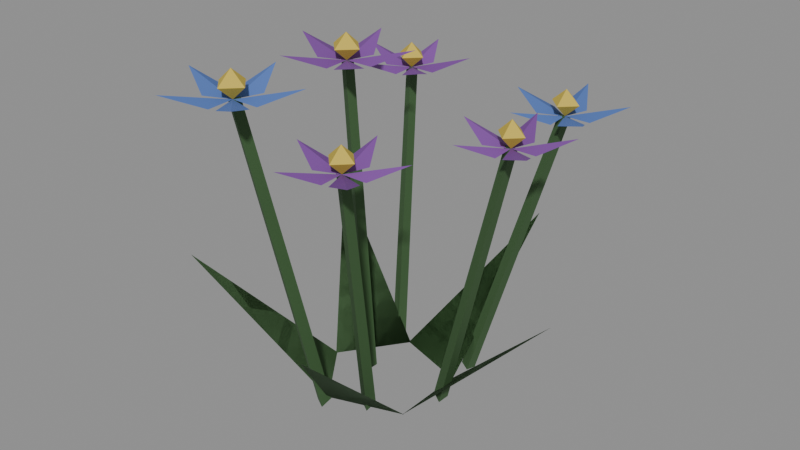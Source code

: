 # Source: flowers_1.blend  (saved by Blender 5.2.45; exported with 4.5.12 LTS)
import bpy
from mathutils import Matrix  # noqa: F401  (used for matrix-valued properties, if any)

bpy.ops.wm.read_factory_settings(use_empty=True)
scene = bpy.context.scene
scene.name = 'Scene'

# ---- materials (node trees are filled in below, after node groups)
mat_cloth = bpy.data.materials.new('cloth')
mat_cloth.use_backface_culling = True

# ---- material node trees
mat_cloth.use_nodes = True; mat_cloth.node_tree.nodes.clear()
_N = mat_cloth.node_tree.nodes; _L = mat_cloth.node_tree.links
n0 = _N.new('ShaderNodeBsdfPrincipled'); n0.name = 'Principled BSDF'; n0.location = (-200, 100)
n0.inputs[2].default_value = 0.8
n0.inputs[10].default_value = 0.005
n1 = _N.new('ShaderNodeOutputMaterial'); n1.name = 'Material Output'; n1.location = (200, 100)
n2 = _N.new('ShaderNodeVertexColor'); n2.name = 'Color Attribute'; n2.location = (0, 0)
n2.layer_name = 'Col'
_L.new(n0.outputs[0], n1.inputs[0])
_L.new(n2.outputs[0], n0.inputs[0])
n1.is_active_output = True

# ---- meshes
me_flowers_1 = bpy.data.meshes.new('flowers_1')
me_flowers_1.from_pydata([(0.04, -0.03, 0.0), (0.04, 0.03, 0.0), (0.14, 0.0, 0.1), (0.04, 0.03, 0.0), (0.04, -0.03, 0.0), (0.14, 0.0, 0.1), (0.0408, 0.02891, 0.0), (-0.01633, 0.04726, 0.0), (0.04281, 0.1333, 0.1), (-0.01633, 0.04726, 0.0), (0.0408, 0.02891, 0.0), (0.04281, 0.1333, 0.1), (-0.01505, 0.04768, 0.0), (-0.04999, -0.001095, 0.0), (-0.1138, 0.08153, 0.1), (-0.04999, -0.001095, 0.0), (-0.01505, 0.04768, 0.0), (-0.1138, 0.08153, 0.1), (-0.05, 0.0002547, 0.0), (-0.01424, -0.04793, 0.0), (-0.1124, -0.08343, 0.1), (-0.01424, -0.04793, 0.0), (-0.05, 0.0002547, 0.0), (-0.1124, -0.08343, 0.1), (-0.01553, -0.04753, 0.0), (0.04128, -0.02822, 0.0), (0.04505, -0.1326, 0.1), (0.04128, -0.02822, 0.0), (-0.01553, -0.04753, 0.0), (0.04505, -0.1326, 0.1), (0.05062, 0.01033, -0.0007973), (0.04185, 0.005188, 0.001338), (0.09052, 0.01034, 0.2095), (0.09783, 0.01462, 0.2077), (0.04185, 0.005188, 0.001338), (0.05062, -5.659e-05, -0.0005404), (0.09783, 0.005966, 0.208), (0.09052, 0.01034, 0.2095), (0.05062, -5.659e-05, -0.0005404), (0.05062, 0.01033, -0.0007973), (0.09783, 0.01462, 0.2077), (0.09783, 0.005966, 0.208), (0.09783, 0.01462, 0.2077), (0.09052, 0.01034, 0.2095), (0.09783, 0.005966, 0.208), (0.05062, -5.659e-05, -0.0005404), (0.04185, 0.005188, 0.001338), (0.05062, 0.01033, -0.0007973), (0.09539, 0.01031, 0.2084), (0.1141, 0.01031, 0.2084), (0.1318, 0.03031, 0.2184), (0.1054, 0.02608, 0.2084), (0.09539, 0.01031, 0.2084), (0.1012, 0.02808, 0.2084), (0.08761, 0.05109, 0.2184), (0.08348, 0.02471, 0.2084), (0.09539, 0.01031, 0.2084), (0.08028, 0.02129, 0.2084), (0.0542, 0.01551, 0.2184), (0.07802, 0.003431, 0.2084), (0.09539, 0.01031, 0.2084), (0.08028, -0.0006734, 0.2084), (0.07771, -0.02726, 0.2184), (0.09657, -0.008339, 0.2084), (0.09539, 0.01031, 0.2084), (0.1012, -0.007461, 0.2084), (0.1257, -0.01811, 0.2184), (0.1135, 0.005662, 0.2084), (0.1058, 0.01031, 0.2184), (0.09539, 0.02069, 0.2184), (0.09539, 0.01031, 0.2084), (0.09539, 0.01031, 0.2084), (0.08501, 0.01031, 0.2184), (0.09539, 0.02069, 0.2184), (0.09539, 0.01031, 0.2084), (0.09539, -7.124e-05, 0.2184), (0.08501, 0.01031, 0.2184), (0.09539, -7.124e-05, 0.2184), (0.1058, 0.01031, 0.2184), (0.09539, 0.01031, 0.2084), (0.1058, 0.01031, 0.2184), (0.09539, 0.02069, 0.2184), (0.09539, 0.01031, 0.2284), (0.09539, 0.02069, 0.2184), (0.08501, 0.01031, 0.2184), (0.09539, 0.01031, 0.2284), (0.08501, 0.01031, 0.2184), (0.09539, -7.124e-05, 0.2184), (0.09539, 0.01031, 0.2284), (0.09539, -7.124e-05, 0.2184), (0.1058, 0.01031, 0.2184), (0.09539, 0.01031, 0.2284), (0.04241, 0.05485, -0.001815), (0.03357, 0.05022, 0.0011), (0.07401, 0.1001, 0.1998), (0.08138, 0.104, 0.1974), (0.03357, 0.05022, 0.0011), (0.04241, 0.04477, 0.0007157), (0.08138, 0.09558, 0.1995), (0.07401, 0.1001, 0.1998), (0.04241, 0.04477, 0.0007157), (0.04241, 0.05485, -0.001815), (0.08138, 0.104, 0.1974), (0.08138, 0.09558, 0.1995), (0.08138, 0.104, 0.1974), (0.07401, 0.1001, 0.1998), (0.08138, 0.09558, 0.1995), (0.04241, 0.04477, 0.0007157), (0.03357, 0.05022, 0.0011), (0.04241, 0.05485, -0.001815), (0.07892, 0.09989, 0.1989), (0.09887, 0.09989, 0.1989), (0.1178, 0.1213, 0.2089), (0.08961, 0.1167, 0.1989), (0.07892, 0.09989, 0.1989), (0.08509, 0.1189, 0.1989), (0.07061, 0.1434, 0.2089), (0.06621, 0.1153, 0.1989), (0.07892, 0.09989, 0.1989), (0.06278, 0.1116, 0.1989), (0.03494, 0.1055, 0.2089), (0.06037, 0.09255, 0.1989), (0.07892, 0.09989, 0.1989), (0.06278, 0.08817, 0.1989), (0.06005, 0.05978, 0.2089), (0.08017, 0.07999, 0.1989), (0.07892, 0.09989, 0.1989), (0.08509, 0.08092, 0.1989), (0.1112, 0.06955, 0.2089), (0.09824, 0.09493, 0.1989), (0.09, 0.09989, 0.2089), (0.07892, 0.111, 0.2089), (0.07892, 0.09989, 0.1989), (0.07892, 0.111, 0.2089), (0.06784, 0.09989, 0.2089), (0.07892, 0.09989, 0.1989), (0.06784, 0.09989, 0.2089), (0.07892, 0.08881, 0.2089), (0.07892, 0.09989, 0.1989), (0.07892, 0.08881, 0.2089), (0.09, 0.09989, 0.2089), (0.07892, 0.09989, 0.1989), (0.09, 0.09989, 0.2089), (0.07892, 0.111, 0.2089), (0.07892, 0.09989, 0.2189), (0.07892, 0.111, 0.2089), (0.06784, 0.09989, 0.2089), (0.07892, 0.09989, 0.2189), (0.06784, 0.09989, 0.2089), (0.07892, 0.08881, 0.2089), (0.07892, 0.09989, 0.2189), (0.07892, 0.08881, 0.2089), (0.09, 0.09989, 0.2089), (0.07892, 0.09989, 0.2189), (-0.02844, 0.05799, -0.0008849), (-0.03734, 0.05262, -0.0008644), (-0.06775, 0.1055, 0.201), (-0.06033, 0.11, 0.2009), (-0.03734, 0.05262, -0.0008644), (-0.02844, 0.04793, 0.001749), (-0.06033, 0.1016, 0.2031), (-0.06775, 0.1055, 0.201), (-0.02844, 0.04793, 0.001749), (-0.02844, 0.05799, -0.0008849), (-0.06033, 0.11, 0.2009), (-0.06033, 0.1016, 0.2031), (-0.06033, 0.11, 0.2009), (-0.06775, 0.1055, 0.201), (-0.06033, 0.1016, 0.2031), (-0.02844, 0.04793, 0.001749), (-0.03734, 0.05262, -0.0008644), (-0.02844, 0.05799, -0.0008849), (-0.06281, 0.1057, 0.2017), (-0.04254, 0.1057, 0.2017), (-0.02334, 0.1274, 0.2117), (-0.05195, 0.1228, 0.2017), (-0.06281, 0.1057, 0.2017), (-0.05654, 0.125, 0.2017), (-0.07124, 0.1499, 0.2117), (-0.07572, 0.1213, 0.2017), (-0.06281, 0.1057, 0.2017), (-0.0792, 0.1176, 0.2017), (-0.1075, 0.1113, 0.2117), (-0.08165, 0.09824, 0.2017), (-0.06281, 0.1057, 0.2017), (-0.0792, 0.09378, 0.2017), (-0.08198, 0.06495, 0.2117), (-0.06153, 0.08547, 0.2017), (-0.06281, 0.1057, 0.2017), (-0.05654, 0.08642, 0.2017), (-0.02998, 0.07487, 0.2117), (-0.04318, 0.1007, 0.2017), (-0.05155, 0.1057, 0.2117), (-0.06281, 0.117, 0.2117), (-0.06281, 0.1057, 0.2017), (-0.06281, 0.117, 0.2117), (-0.07406, 0.1057, 0.2117), (-0.06281, 0.1057, 0.2017), (-0.07406, 0.1057, 0.2117), (-0.06281, 0.09444, 0.2117), (-0.06281, 0.1057, 0.2017), (-0.06281, 0.09444, 0.2117), (-0.05155, 0.1057, 0.2117), (-0.06281, 0.1057, 0.2017), (-0.05155, 0.1057, 0.2117), (-0.06281, 0.117, 0.2117), (-0.06281, 0.1057, 0.2217), (-0.06281, 0.117, 0.2117), (-0.07406, 0.1057, 0.2117), (-0.06281, 0.1057, 0.2217), (-0.07406, 0.1057, 0.2117), (-0.06281, 0.09444, 0.2117), (-0.06281, 0.1057, 0.2217), (-0.06281, 0.09444, 0.2117), (-0.05155, 0.1057, 0.2117), (-0.06281, 0.1057, 0.2217), (-0.01538, 0.007322, 0.0001836), (-0.02436, 0.00212, -0.0004595), (-0.04173, 0.004244, 0.2388), (-0.03425, 0.008579, 0.2394), (-0.02436, 0.00212, -0.0004595), (-0.01538, -0.00307, 0.0002759), (-0.03425, -8.046e-05, 0.2394), (-0.04173, 0.004244, 0.2388), (-0.01538, -0.00307, 0.0002759), (-0.01538, 0.007322, 0.0001836), (-0.03425, 0.008579, 0.2394), (-0.03425, -8.046e-05, 0.2394), (-0.03425, 0.008579, 0.2394), (-0.04173, 0.004244, 0.2388), (-0.03425, -8.046e-05, 0.2394), (-0.01538, -0.00307, 0.0002759), (-0.02436, 0.00212, -0.0004595), (-0.01538, 0.007322, 0.0001836), (-0.03675, 0.004248, 0.2392), (-0.01538, 0.004248, 0.2392), (0.004868, 0.02713, 0.2492), (-0.0253, 0.02229, 0.2392), (-0.03675, 0.004248, 0.2392), (-0.03014, 0.02457, 0.2392), (-0.04564, 0.05089, 0.2492), (-0.05037, 0.02071, 0.2392), (-0.03675, 0.004248, 0.2392), (-0.05403, 0.01681, 0.2392), (-0.08386, 0.0102, 0.2492), (-0.05661, -0.003619, 0.2392), (-0.03675, 0.004248, 0.2392), (-0.05403, -0.008313, 0.2392), (-0.05696, -0.03872, 0.2492), (-0.0354, -0.01708, 0.2392), (-0.03675, 0.004248, 0.2392), (-0.03014, -0.01608, 0.2392), (-0.002129, -0.02826, 0.2492), (-0.01605, -0.001067, 0.2392), (-0.02487, 0.004248, 0.2492), (-0.03675, 0.01612, 0.2492), (-0.03675, 0.004248, 0.2392), (-0.03675, 0.01612, 0.2492), (-0.04862, 0.004248, 0.2492), (-0.03675, 0.004248, 0.2392), (-0.04862, 0.004248, 0.2492), (-0.03675, -0.007624, 0.2492), (-0.03675, 0.004248, 0.2392), (-0.03675, -0.007624, 0.2492), (-0.02487, 0.004248, 0.2492), (-0.03675, 0.004248, 0.2392), (-0.02487, 0.004248, 0.2492), (-0.03675, 0.01612, 0.2492), (-0.03675, 0.004248, 0.2592), (-0.03675, 0.01612, 0.2492), (-0.04862, 0.004248, 0.2492), (-0.03675, 0.004248, 0.2592), (-0.04862, 0.004248, 0.2492), (-0.03675, -0.007624, 0.2492), (-0.03675, 0.004248, 0.2592), (-0.03675, -0.007624, 0.2492), (-0.02487, 0.004248, 0.2492), (-0.03675, 0.004248, 0.2592), (-0.01116, -0.04827, 0.001269), (-0.02015, -0.05324, -0.0003303), (-0.0333, -0.1066, 0.2449), (-0.02582, -0.1024, 0.2462), (-0.02015, -0.05324, -0.0003303), (-0.01116, -0.05843, -0.0009391), (-0.02582, -0.1109, 0.2444), (-0.0333, -0.1066, 0.2449), (-0.01116, -0.05843, -0.0009391), (-0.01116, -0.04827, 0.001269), (-0.02582, -0.1024, 0.2462), (-0.02582, -0.1109, 0.2444), (-0.02582, -0.1024, 0.2462), (-0.0333, -0.1066, 0.2449), (-0.02582, -0.1109, 0.2444), (-0.01116, -0.05843, -0.0009391), (-0.02015, -0.05324, -0.0003303), (-0.01116, -0.04827, 0.001269), (-0.02831, -0.1066, 0.2452), (-0.007479, -0.1066, 0.2452), (0.01226, -0.08433, 0.2552), (-0.01715, -0.08904, 0.2452), (-0.02831, -0.1066, 0.2452), (-0.02187, -0.08682, 0.2452), (-0.03699, -0.06116, 0.2552), (-0.04159, -0.09058, 0.2452), (-0.02831, -0.1066, 0.2452), (-0.04517, -0.09439, 0.2452), (-0.07424, -0.1008, 0.2552), (-0.04768, -0.1143, 0.2452), (-0.02831, -0.1066, 0.2452), (-0.04517, -0.1189, 0.2452), (-0.04802, -0.1485, 0.2552), (-0.027, -0.1274, 0.2452), (-0.02831, -0.1066, 0.2452), (-0.02187, -0.1264, 0.2452), (0.005435, -0.1383, 0.2552), (-0.008134, -0.1118, 0.2452), (-0.02831, -0.1066, 0.2452), (-0.02831, -0.09506, 0.2552), (-0.01674, -0.1066, 0.2552), (-0.02831, -0.1066, 0.2452), (-0.03989, -0.1066, 0.2552), (-0.02831, -0.09506, 0.2552), (-0.03989, -0.1066, 0.2552), (-0.02831, -0.1182, 0.2552), (-0.02831, -0.1066, 0.2452), (-0.02831, -0.1182, 0.2552), (-0.01674, -0.1066, 0.2552), (-0.02831, -0.1066, 0.2452), (-0.01674, -0.1066, 0.2552), (-0.02831, -0.09506, 0.2552), (-0.02831, -0.1066, 0.2652), (-0.02831, -0.09506, 0.2552), (-0.03989, -0.1066, 0.2552), (-0.02831, -0.1066, 0.2652), (-0.03989, -0.1066, 0.2552), (-0.02831, -0.1182, 0.2552), (-0.02831, -0.1066, 0.2652), (-0.02831, -0.1182, 0.2552), (-0.01674, -0.1066, 0.2552), (-0.02831, -0.1066, 0.2652), (0.01653, -0.0307, 0.0007221), (0.007546, -0.03592, 0.0003932), (0.02208, -0.07177, 0.1999), (0.02956, -0.06742, 0.2002), (0.007546, -0.03592, 0.0003932), (0.01653, -0.04093, -0.001115), (0.02956, -0.07594, 0.1987), (0.02208, -0.07177, 0.1999), (0.01653, -0.04093, -0.001115), (0.01653, -0.0307, 0.0007221), (0.02956, -0.06742, 0.2002), (0.02956, -0.07594, 0.1987), (0.02956, -0.06742, 0.2002), (0.02208, -0.07177, 0.1999), (0.02956, -0.07594, 0.1987), (0.01653, -0.04093, -0.001115), (0.007546, -0.03592, 0.0003932), (0.01653, -0.0307, 0.0007221), (0.02707, -0.07171, 0.1996), (0.04688, -0.07171, 0.1996), (0.06564, -0.0505, 0.2096), (0.03768, -0.05498, 0.1996), (0.02707, -0.07171, 0.1996), (0.03319, -0.05287, 0.1996), (0.01882, -0.02847, 0.2096), (0.01444, -0.05644, 0.1996), (0.02707, -0.07171, 0.1996), (0.01104, -0.06006, 0.1996), (-0.01661, -0.06619, 0.2096), (0.008647, -0.079, 0.1996), (0.02707, -0.07171, 0.1996), (0.01104, -0.08335, 0.1996), (0.008322, -0.1115, 0.2096), (0.02831, -0.09148, 0.1996), (0.02707, -0.07171, 0.1996), (0.03319, -0.09055, 0.1996), (0.05916, -0.1018, 0.2096), (0.04625, -0.07663, 0.1996), (0.03807, -0.07171, 0.2096), (0.02707, -0.0607, 0.2096), (0.02707, -0.07171, 0.1996), (0.02707, -0.07171, 0.1996), (0.01606, -0.07171, 0.2096), (0.02707, -0.0607, 0.2096), (0.02707, -0.07171, 0.1996), (0.02707, -0.08271, 0.2096), (0.01606, -0.07171, 0.2096), (0.02707, -0.07171, 0.1996), (0.03807, -0.07171, 0.2096), (0.02707, -0.08271, 0.2096), (0.03807, -0.07171, 0.2096), (0.02707, -0.0607, 0.2096), (0.02707, -0.07171, 0.2196), (0.02707, -0.0607, 0.2096), (0.01606, -0.07171, 0.2096), (0.02707, -0.07171, 0.2196), (0.01606, -0.07171, 0.2096), (0.02707, -0.08271, 0.2096), (0.02707, -0.07171, 0.2196), (0.02707, -0.08271, 0.2096), (0.03807, -0.07171, 0.2096), (0.02707, -0.07171, 0.2196)], [], [(0, 1, 2), (3, 4, 5), (6, 7, 8), (9, 10, 11), (12, 13, 14), (15, 16, 17), (18, 19, 20), (21, 22, 23), (24, 25, 26), (27, 28, 29), (30, 31, 32, 33), (34, 35, 36, 37), (38, 39, 40, 41), (42, 43, 44), (45, 46, 47), (48, 49, 50, 51), (52, 53, 54, 55), (56, 57, 58, 59), (60, 61, 62, 63), (64, 65, 66, 67), (68, 69, 70), (71, 72, 73), (74, 75, 76), (77, 78, 79), (80, 81, 82), (83, 84, 85), (86, 87, 88), (89, 90, 91), (92, 93, 94, 95), (96, 97, 98, 99), (100, 101, 102, 103), (104, 105, 106), (107, 108, 109), (110, 111, 112, 113), (114, 115, 116, 117), (118, 119, 120, 121), (122, 123, 124, 125), (126, 127, 128, 129), (130, 131, 132), (133, 134, 135), (136, 137, 138), (139, 140, 141), (142, 143, 144), (145, 146, 147), (148, 149, 150), (151, 152, 153), (154, 155, 156, 157), (158, 159, 160, 161), (162, 163, 164, 165), (166, 167, 168), (169, 170, 171), (172, 173, 174, 175), (176, 177, 178, 179), (180, 181, 182, 183), (184, 185, 186, 187), (188, 189, 190, 191), (192, 193, 194), (195, 196, 197), (198, 199, 200), (201, 202, 203), (204, 205, 206), (207, 208, 209), (210, 211, 212), (213, 214, 215), (216, 217, 218, 219), (220, 221, 222, 223), (224, 225, 226, 227), (228, 229, 230), (231, 232, 233), (234, 235, 236, 237), (238, 239, 240, 241), (242, 243, 244, 245), (246, 247, 248, 249), (250, 251, 252, 253), (254, 255, 256), (257, 258, 259), (260, 261, 262), (263, 264, 265), (266, 267, 268), (269, 270, 271), (272, 273, 274), (275, 276, 277), (278, 279, 280, 281), (282, 283, 284, 285), (286, 287, 288, 289), (290, 291, 292), (293, 294, 295), (296, 297, 298, 299), (300, 301, 302, 303), (304, 305, 306, 307), (308, 309, 310, 311), (312, 313, 314, 315), (316, 317, 318), (319, 320, 321), (322, 323, 324), (325, 326, 327), (328, 329, 330), (331, 332, 333), (334, 335, 336), (337, 338, 339), (340, 341, 342, 343), (344, 345, 346, 347), (348, 349, 350, 351), (352, 353, 354), (355, 356, 357), (358, 359, 360, 361), (362, 363, 364, 365), (366, 367, 368, 369), (370, 371, 372, 373), (374, 375, 376, 377), (378, 379, 380), (381, 382, 383), (384, 385, 386), (387, 388, 389), (390, 391, 392), (393, 394, 395), (396, 397, 398), (399, 400, 401)])
_ca = me_flowers_1.color_attributes.new('Col', 'FLOAT_COLOR', 'POINT')
_ca.data.foreach_set('color', [0.04102, 0.1003, 0.03191, 0.7, 0.04102, 0.1003, 0.03191, 0.7, 0.04102, 0.1003, 0.03191, 0.7, 0.04773, 0.1167, 0.03712, 0.7, 0.04773, 0.1167, 0.03712, 0.7, 0.04773, 0.1167, 0.03712, 0.7, 0.04716, 0.1153, 0.03668, 0.7, 0.04716, 0.1153, 0.03668, 0.7, 0.04716, 0.1153, 0.03668, 0.7, 0.0479, 0.1171, 0.03725, 0.7, 0.0479, 0.1171, 0.03725, 0.7, 0.0479, 0.1171, 0.03725, 0.7, 0.04211, 0.1029, 0.03275, 0.7, 0.04211, 0.1029, 0.03275, 0.7, 0.04211, 0.1029, 0.03275, 0.7, 0.04353, 0.1064, 0.03385, 0.7, 0.04353, 0.1064, 0.03385, 0.7, 0.04353, 0.1064, 0.03385, 0.7, 0.04117, 0.1006, 0.03202, 0.7, 0.04117, 0.1006, 0.03202, 0.7, 0.04117, 0.1006, 0.03202, 0.7, 0.04633, 0.1133, 0.03604, 0.7, 0.04633, 0.1133, 0.03604, 0.7, 0.04633, 0.1133, 0.03604, 0.7, 0.04374, 0.1069, 0.03402, 0.7, 0.04374, 0.1069, 0.03402, 0.7, 0.04374, 0.1069, 0.03402, 0.7, 0.04664, 0.114, 0.03628, 0.7, 0.04664, 0.114, 0.03628, 0.7, 0.04664, 0.114, 0.03628, 0.7, 0.05, 0.12, 0.04, 0.5, 0.05, 0.12, 0.04, 0.5017, 0.05, 0.12, 0.04, 0.7619, 0.05, 0.12, 0.04, 0.7597, 0.05, 0.12, 0.04, 0.5017, 0.05, 0.12, 0.04, 0.5, 0.05, 0.12, 0.04, 0.76, 0.05, 0.12, 0.04, 0.7619, 0.05, 0.12, 0.04, 0.5, 0.05, 0.12, 0.04, 0.5, 0.05, 0.12, 0.04, 0.7597, 0.05, 0.12, 0.04, 0.76, 0.05, 0.12, 0.04, 0.7597, 0.05, 0.12, 0.04, 0.7619, 0.05, 0.12, 0.04, 0.76, 0.05, 0.12, 0.04, 0.5, 0.05, 0.12, 0.04, 0.5017, 0.05, 0.12, 0.04, 0.5, 0.192, 0.05759, 0.3072, 1.0, 0.192, 0.05759, 0.3072, 1.0, 0.192, 0.05759, 0.3072, 1.0, 0.192, 0.05759, 0.3072, 1.0, 0.1779, 0.05336, 0.2846, 1.0, 0.1779, 0.05336, 0.2846, 1.0, 0.1779, 0.05336, 0.2846, 1.0, 0.1779, 0.05336, 0.2846, 1.0, 0.2034, 0.06101, 0.3254, 1.0, 0.2034, 0.06101, 0.3254, 1.0, 0.2034, 0.06101, 0.3254, 1.0, 0.2034, 0.06101, 0.3254, 1.0, 0.2202, 0.06605, 0.3523, 1.0, 0.2202, 0.06605, 0.3523, 1.0, 0.2202, 0.06605, 0.3523, 1.0, 0.2202, 0.06605, 0.3523, 1.0, 0.2019, 0.06057, 0.323, 1.0, 0.2019, 0.06057, 0.323, 1.0, 0.2019, 0.06057, 0.323, 1.0, 0.2019, 0.06057, 0.323, 1.0, 0.6, 0.45, 0.06, 0.773, 0.6, 0.45, 0.06, 0.773, 0.6, 0.45, 0.06, 0.7605, 0.6, 0.45, 0.06, 0.7605, 0.6, 0.45, 0.06, 0.773, 0.6, 0.45, 0.06, 0.773, 0.6, 0.45, 0.06, 0.7605, 0.6, 0.45, 0.06, 0.773, 0.6, 0.45, 0.06, 0.773, 0.6, 0.45, 0.06, 0.773, 0.6, 0.45, 0.06, 0.773, 0.6, 0.45, 0.06, 0.7605, 0.6, 0.45, 0.06, 0.773, 0.6, 0.45, 0.06, 0.773, 0.6, 0.45, 0.06, 0.7855, 0.6, 0.45, 0.06, 0.773, 0.6, 0.45, 0.06, 0.773, 0.6, 0.45, 0.06, 0.7855, 0.6, 0.45, 0.06, 0.773, 0.6, 0.45, 0.06, 0.773, 0.6, 0.45, 0.06, 0.7855, 0.6, 0.45, 0.06, 0.773, 0.6, 0.45, 0.06, 0.773, 0.6, 0.45, 0.06, 0.7855, 0.05, 0.12, 0.04, 0.5, 0.05, 0.12, 0.04, 0.5014, 0.05, 0.12, 0.04, 0.7498, 0.05, 0.12, 0.04, 0.7467, 0.05, 0.12, 0.04, 0.5014, 0.05, 0.12, 0.04, 0.5009, 0.05, 0.12, 0.04, 0.7494, 0.05, 0.12, 0.04, 0.7498, 0.05, 0.12, 0.04, 0.5009, 0.05, 0.12, 0.04, 0.5, 0.05, 0.12, 0.04, 0.7467, 0.05, 0.12, 0.04, 0.7494, 0.05, 0.12, 0.04, 0.7467, 0.05, 0.12, 0.04, 0.7498, 0.05, 0.12, 0.04, 0.7494, 0.05, 0.12, 0.04, 0.5009, 0.05, 0.12, 0.04, 0.5014, 0.05, 0.12, 0.04, 0.5, 0.07535, 0.1507, 0.4238, 1.0, 0.07535, 0.1507, 0.4238, 1.0, 0.07535, 0.1507, 0.4238, 1.0, 0.07535, 0.1507, 0.4238, 1.0, 0.07696, 0.1539, 0.4329, 1.0, 0.07696, 0.1539, 0.4329, 1.0, 0.07696, 0.1539, 0.4329, 1.0, 0.07696, 0.1539, 0.4329, 1.0, 0.07583, 0.1517, 0.4265, 1.0, 0.07583, 0.1517, 0.4265, 1.0, 0.07583, 0.1517, 0.4265, 1.0, 0.07583, 0.1517, 0.4265, 1.0, 0.08463, 0.1693, 0.476, 1.0, 0.08463, 0.1693, 0.476, 1.0, 0.08463, 0.1693, 0.476, 1.0, 0.08463, 0.1693, 0.476, 1.0, 0.08927, 0.1785, 0.5021, 1.0, 0.08927, 0.1785, 0.5021, 1.0, 0.08927, 0.1785, 0.5021, 1.0, 0.08927, 0.1785, 0.5021, 1.0, 0.6, 0.45, 0.06, 0.7611, 0.6, 0.45, 0.06, 0.7611, 0.6, 0.45, 0.06, 0.7486, 0.6, 0.45, 0.06, 0.7611, 0.6, 0.45, 0.06, 0.7611, 0.6, 0.45, 0.06, 0.7486, 0.6, 0.45, 0.06, 0.7611, 0.6, 0.45, 0.06, 0.7611, 0.6, 0.45, 0.06, 0.7486, 0.6, 0.45, 0.06, 0.7611, 0.6, 0.45, 0.06, 0.7611, 0.6, 0.45, 0.06, 0.7486, 0.6, 0.45, 0.06, 0.7611, 0.6, 0.45, 0.06, 0.7611, 0.6, 0.45, 0.06, 0.7736, 0.6, 0.45, 0.06, 0.7611, 0.6, 0.45, 0.06, 0.7611, 0.6, 0.45, 0.06, 0.7736, 0.6, 0.45, 0.06, 0.7611, 0.6, 0.45, 0.06, 0.7611, 0.6, 0.45, 0.06, 0.7736, 0.6, 0.45, 0.06, 0.7611, 0.6, 0.45, 0.06, 0.7611, 0.6, 0.45, 0.06, 0.7736, 0.05, 0.12, 0.04, 0.5, 0.05, 0.12, 0.04, 0.5, 0.05, 0.12, 0.04, 0.7512, 0.05, 0.12, 0.04, 0.7512, 0.05, 0.12, 0.04, 0.5, 0.05, 0.12, 0.04, 0.5022, 0.05, 0.12, 0.04, 0.7539, 0.05, 0.12, 0.04, 0.7512, 0.05, 0.12, 0.04, 0.5022, 0.05, 0.12, 0.04, 0.5, 0.05, 0.12, 0.04, 0.7512, 0.05, 0.12, 0.04, 0.7539, 0.05, 0.12, 0.04, 0.7512, 0.05, 0.12, 0.04, 0.7512, 0.05, 0.12, 0.04, 0.7539, 0.05, 0.12, 0.04, 0.5022, 0.05, 0.12, 0.04, 0.5, 0.05, 0.12, 0.04, 0.5, 0.1807, 0.0542, 0.2891, 1.0, 0.1807, 0.0542, 0.2891, 1.0, 0.1807, 0.0542, 0.2891, 1.0, 0.1807, 0.0542, 0.2891, 1.0, 0.2213, 0.06638, 0.354, 1.0, 0.2213, 0.06638, 0.354, 1.0, 0.2213, 0.06638, 0.354, 1.0, 0.2213, 0.06638, 0.354, 1.0, 0.1911, 0.05732, 0.3057, 1.0, 0.1911, 0.05732, 0.3057, 1.0, 0.1911, 0.05732, 0.3057, 1.0, 0.1911, 0.05732, 0.3057, 1.0, 0.2133, 0.06398, 0.3412, 1.0, 0.2133, 0.06398, 0.3412, 1.0, 0.2133, 0.06398, 0.3412, 1.0, 0.2133, 0.06398, 0.3412, 1.0, 0.2121, 0.06362, 0.3393, 1.0, 0.2121, 0.06362, 0.3393, 1.0, 0.2121, 0.06362, 0.3393, 1.0, 0.2121, 0.06362, 0.3393, 1.0, 0.6, 0.45, 0.06, 0.7646, 0.6, 0.45, 0.06, 0.7646, 0.6, 0.45, 0.06, 0.7521, 0.6, 0.45, 0.06, 0.7646, 0.6, 0.45, 0.06, 0.7646, 0.6, 0.45, 0.06, 0.7521, 0.6, 0.45, 0.06, 0.7646, 0.6, 0.45, 0.06, 0.7646, 0.6, 0.45, 0.06, 0.7521, 0.6, 0.45, 0.06, 0.7646, 0.6, 0.45, 0.06, 0.7646, 0.6, 0.45, 0.06, 0.7521, 0.6, 0.45, 0.06, 0.7646, 0.6, 0.45, 0.06, 0.7646, 0.6, 0.45, 0.06, 0.7771, 0.6, 0.45, 0.06, 0.7646, 0.6, 0.45, 0.06, 0.7646, 0.6, 0.45, 0.06, 0.7771, 0.6, 0.45, 0.06, 0.7646, 0.6, 0.45, 0.06, 0.7646, 0.6, 0.45, 0.06, 0.7771, 0.6, 0.45, 0.06, 0.7646, 0.6, 0.45, 0.06, 0.7646, 0.6, 0.45, 0.06, 0.7771, 0.05, 0.12, 0.04, 0.5002, 0.05, 0.12, 0.04, 0.5, 0.05, 0.12, 0.04, 0.7985, 0.05, 0.12, 0.04, 0.7992, 0.05, 0.12, 0.04, 0.5, 0.05, 0.12, 0.04, 0.5003, 0.05, 0.12, 0.04, 0.7993, 0.05, 0.12, 0.04, 0.7985, 0.05, 0.12, 0.04, 0.5003, 0.05, 0.12, 0.04, 0.5002, 0.05, 0.12, 0.04, 0.7992, 0.05, 0.12, 0.04, 0.7993, 0.05, 0.12, 0.04, 0.7992, 0.05, 0.12, 0.04, 0.7985, 0.05, 0.12, 0.04, 0.7993, 0.05, 0.12, 0.04, 0.5003, 0.05, 0.12, 0.04, 0.5, 0.05, 0.12, 0.04, 0.5002, 0.1996, 0.05987, 0.3193, 1.0, 0.1996, 0.05987, 0.3193, 1.0, 0.1996, 0.05987, 0.3193, 1.0, 0.1996, 0.05987, 0.3193, 1.0, 0.2085, 0.06256, 0.3336, 1.0, 0.2085, 0.06256, 0.3336, 1.0, 0.2085, 0.06256, 0.3336, 1.0, 0.2085, 0.06256, 0.3336, 1.0, 0.1767, 0.05302, 0.2828, 1.0, 0.1767, 0.05302, 0.2828, 1.0, 0.1767, 0.05302, 0.2828, 1.0, 0.1767, 0.05302, 0.2828, 1.0, 0.1911, 0.05732, 0.3057, 1.0, 0.1911, 0.05732, 0.3057, 1.0, 0.1911, 0.05732, 0.3057, 1.0, 0.1911, 0.05732, 0.3057, 1.0, 0.2155, 0.06464, 0.3447, 1.0, 0.2155, 0.06464, 0.3447, 1.0, 0.2155, 0.06464, 0.3447, 1.0, 0.2155, 0.06464, 0.3447, 1.0, 0.6, 0.45, 0.06, 0.8115, 0.6, 0.45, 0.06, 0.8115, 0.6, 0.45, 0.06, 0.799, 0.6, 0.45, 0.06, 0.8115, 0.6, 0.45, 0.06, 0.8115, 0.6, 0.45, 0.06, 0.799, 0.6, 0.45, 0.06, 0.8115, 0.6, 0.45, 0.06, 0.8115, 0.6, 0.45, 0.06, 0.799, 0.6, 0.45, 0.06, 0.8115, 0.6, 0.45, 0.06, 0.8115, 0.6, 0.45, 0.06, 0.799, 0.6, 0.45, 0.06, 0.8115, 0.6, 0.45, 0.06, 0.8115, 0.6, 0.45, 0.06, 0.824, 0.6, 0.45, 0.06, 0.8115, 0.6, 0.45, 0.06, 0.8115, 0.6, 0.45, 0.06, 0.824, 0.6, 0.45, 0.06, 0.8115, 0.6, 0.45, 0.06, 0.8115, 0.6, 0.45, 0.06, 0.824, 0.6, 0.45, 0.06, 0.8115, 0.6, 0.45, 0.06, 0.8115, 0.6, 0.45, 0.06, 0.824, 0.05, 0.12, 0.04, 0.5016, 0.05, 0.12, 0.04, 0.5, 0.05, 0.12, 0.04, 0.8061, 0.05, 0.12, 0.04, 0.8078, 0.05, 0.12, 0.04, 0.5, 0.05, 0.12, 0.04, 0.5, 0.05, 0.12, 0.04, 0.8055, 0.05, 0.12, 0.04, 0.8061, 0.05, 0.12, 0.04, 0.5, 0.05, 0.12, 0.04, 0.5016, 0.05, 0.12, 0.04, 0.8078, 0.05, 0.12, 0.04, 0.8055, 0.05, 0.12, 0.04, 0.8078, 0.05, 0.12, 0.04, 0.8061, 0.05, 0.12, 0.04, 0.8055, 0.05, 0.12, 0.04, 0.5, 0.05, 0.12, 0.04, 0.5, 0.05, 0.12, 0.04, 0.5016, 0.08226, 0.1645, 0.4627, 1.0, 0.08226, 0.1645, 0.4627, 1.0, 0.08226, 0.1645, 0.4627, 1.0, 0.08226, 0.1645, 0.4627, 1.0, 0.08868, 0.1774, 0.4988, 1.0, 0.08868, 0.1774, 0.4988, 1.0, 0.08868, 0.1774, 0.4988, 1.0, 0.08868, 0.1774, 0.4988, 1.0, 0.0768, 0.1536, 0.432, 1.0, 0.0768, 0.1536, 0.432, 1.0, 0.0768, 0.1536, 0.432, 1.0, 0.0768, 0.1536, 0.432, 1.0, 0.08029, 0.1606, 0.4517, 1.0, 0.08029, 0.1606, 0.4517, 1.0, 0.08029, 0.1606, 0.4517, 1.0, 0.08029, 0.1606, 0.4517, 1.0, 0.08897, 0.1779, 0.5005, 1.0, 0.08897, 0.1779, 0.5005, 1.0, 0.08897, 0.1779, 0.5005, 1.0, 0.08897, 0.1779, 0.5005, 1.0, 0.6, 0.45, 0.06, 0.8064, 0.6, 0.45, 0.06, 0.8189, 0.6, 0.45, 0.06, 0.8189, 0.6, 0.45, 0.06, 0.8064, 0.6, 0.45, 0.06, 0.8189, 0.6, 0.45, 0.06, 0.8189, 0.6, 0.45, 0.06, 0.8189, 0.6, 0.45, 0.06, 0.8189, 0.6, 0.45, 0.06, 0.8064, 0.6, 0.45, 0.06, 0.8189, 0.6, 0.45, 0.06, 0.8189, 0.6, 0.45, 0.06, 0.8064, 0.6, 0.45, 0.06, 0.8189, 0.6, 0.45, 0.06, 0.8189, 0.6, 0.45, 0.06, 0.8314, 0.6, 0.45, 0.06, 0.8189, 0.6, 0.45, 0.06, 0.8189, 0.6, 0.45, 0.06, 0.8314, 0.6, 0.45, 0.06, 0.8189, 0.6, 0.45, 0.06, 0.8189, 0.6, 0.45, 0.06, 0.8314, 0.6, 0.45, 0.06, 0.8189, 0.6, 0.45, 0.06, 0.8189, 0.6, 0.45, 0.06, 0.8314, 0.05, 0.12, 0.04, 0.5009, 0.05, 0.12, 0.04, 0.5005, 0.05, 0.12, 0.04, 0.7499, 0.05, 0.12, 0.04, 0.7502, 0.05, 0.12, 0.04, 0.5005, 0.05, 0.12, 0.04, 0.5, 0.05, 0.12, 0.04, 0.7483, 0.05, 0.12, 0.04, 0.7499, 0.05, 0.12, 0.04, 0.5, 0.05, 0.12, 0.04, 0.5009, 0.05, 0.12, 0.04, 0.7502, 0.05, 0.12, 0.04, 0.7483, 0.05, 0.12, 0.04, 0.7502, 0.05, 0.12, 0.04, 0.7499, 0.05, 0.12, 0.04, 0.7483, 0.05, 0.12, 0.04, 0.5, 0.05, 0.12, 0.04, 0.5005, 0.05, 0.12, 0.04, 0.5009, 0.2227, 0.06681, 0.3563, 1.0, 0.2227, 0.06681, 0.3563, 1.0, 0.2227, 0.06681, 0.3563, 1.0, 0.2227, 0.06681, 0.3563, 1.0, 0.2043, 0.06128, 0.3268, 1.0, 0.2043, 0.06128, 0.3268, 1.0, 0.2043, 0.06128, 0.3268, 1.0, 0.2043, 0.06128, 0.3268, 1.0, 0.1861, 0.05582, 0.2977, 1.0, 0.1861, 0.05582, 0.2977, 1.0, 0.1861, 0.05582, 0.2977, 1.0, 0.1861, 0.05582, 0.2977, 1.0, 0.1939, 0.05816, 0.3102, 1.0, 0.1939, 0.05816, 0.3102, 1.0, 0.1939, 0.05816, 0.3102, 1.0, 0.1939, 0.05816, 0.3102, 1.0, 0.1791, 0.05374, 0.2866, 1.0, 0.1791, 0.05374, 0.2866, 1.0, 0.1791, 0.05374, 0.2866, 1.0, 0.1791, 0.05374, 0.2866, 1.0, 0.6, 0.45, 0.06, 0.762, 0.6, 0.45, 0.06, 0.762, 0.6, 0.45, 0.06, 0.7495, 0.6, 0.45, 0.06, 0.7495, 0.6, 0.45, 0.06, 0.762, 0.6, 0.45, 0.06, 0.762, 0.6, 0.45, 0.06, 0.7495, 0.6, 0.45, 0.06, 0.762, 0.6, 0.45, 0.06, 0.762, 0.6, 0.45, 0.06, 0.7495, 0.6, 0.45, 0.06, 0.762, 0.6, 0.45, 0.06, 0.762, 0.6, 0.45, 0.06, 0.762, 0.6, 0.45, 0.06, 0.762, 0.6, 0.45, 0.06, 0.7745, 0.6, 0.45, 0.06, 0.762, 0.6, 0.45, 0.06, 0.762, 0.6, 0.45, 0.06, 0.7745, 0.6, 0.45, 0.06, 0.762, 0.6, 0.45, 0.06, 0.762, 0.6, 0.45, 0.06, 0.7745, 0.6, 0.45, 0.06, 0.762, 0.6, 0.45, 0.06, 0.762, 0.6, 0.45, 0.06, 0.7745])
me_flowers_1.materials.append(mat_cloth)
me_flowers_1.update()
arm_flowers_1 = bpy.data.armatures.new('flowers_1')  # bones are not reproduced

# ---- objects
ob_flowers_1 = bpy.data.objects.new('flowers_1', arm_flowers_1)
ob_flowers_1_001 = bpy.data.objects.new('flowers_1.001', me_flowers_1)

# ---- transforms, parenting, visibility, modifiers, constraints
ob_flowers_1.location = (0.0, 0.0, 0.0)
ob_flowers_1_001.parent = ob_flowers_1
ob_flowers_1_001.location = (0.0, 0.0, 0.0)
_vg = ob_flowers_1_001.vertex_groups.new(name='root')
_vg.add([0, 1, 2, 3, 4, 5, 6, 7, 8, 9, 10, 11, 12, 13, 14, 15, 16, 17, 18, 19, 20, 21, 22, 23, 24, 25, 26, 27, 28, 29, 30, 31, 32, 33, 34, 35, 36, 37, 38, 39, 40, 41, 42, 43, 44, 45, 46, 47, 48, 49, 50, 51, 52, 53, 54, 55, 56, 57, 58, 59, 60, 61, 62, 63, 64, 65, 66, 67, 68, 69, 70, 71, 72, 73, 74, 75, 76, 77, 78, 79, 80, 81, 82, 83, 84, 85, 86, 87, 88, 89, 90, 91, 92, 93, 94, 95, 96, 97, 98, 99, 100, 101, 102, 103, 104, 105, 106, 107, 108, 109, 110, 111, 112, 113, 114, 115, 116, 117, 118, 119, 120, 121, 122, 123, 124, 125, 126, 127, 128, 129, 130, 131, 132, 133, 134, 135, 136, 137, 138, 139, 140, 141, 142, 143, 144, 145, 146, 147, 148, 149, 150, 151, 152, 153, 154, 155, 156, 157, 158, 159, 160, 161, 162, 163, 164, 165, 166, 167, 168, 169, 170, 171, 172, 173, 174, 175, 176, 177, 178, 179, 180, 181, 182, 183, 184, 185, 186, 187, 188, 189, 190, 191, 192, 193, 194, 195, 196, 197, 198, 199, 200, 201, 202, 203, 204, 205, 206, 207, 208, 209, 210, 211, 212, 213, 214, 215, 216, 217, 218, 219, 220, 221, 222, 223, 224, 225, 226, 227, 228, 229, 230, 231, 232, 233, 234, 235, 236, 237, 238, 239, 240, 241, 242, 243, 244, 245, 246, 247, 248, 249, 250, 251, 252, 253, 254, 255, 256, 257, 258, 259, 260, 261, 262, 263, 264, 265, 266, 267, 268, 269, 270, 271, 272, 273, 274, 275, 276, 277, 278, 279, 280, 281, 282, 283, 284, 285, 286, 287, 288, 289, 290, 291, 292, 293, 294, 295, 296, 297, 298, 299, 300, 301, 302, 303, 304, 305, 306, 307, 308, 309, 310, 311, 312, 313, 314, 315, 316, 317, 318, 319, 320, 321, 322, 323, 324, 325, 326, 327, 328, 329, 330, 331, 332, 333, 334, 335, 336, 337, 338, 339, 340, 341, 342, 343, 344, 345, 346, 347, 348, 349, 350, 351, 352, 353, 354, 355, 356, 357, 358, 359, 360, 361, 362, 363, 364, 365, 366, 367, 368, 369, 370, 371, 372, 373, 374, 375, 376, 377, 378, 379, 380, 381, 382, 383, 384, 385, 386, 387, 388, 389, 390, 391, 392, 393, 394, 395, 396, 397, 398, 399, 400, 401], 1.0, 'REPLACE')
_m = ob_flowers_1_001.modifiers.new('Armature', 'ARMATURE')
_m.object = ob_flowers_1

# ---- collection membership
scene.collection.objects.link(ob_flowers_1)
scene.collection.objects.link(ob_flowers_1_001)

# ---- scene / render settings (as saved in the file)
scene.frame_start = 1; scene.frame_end = 250; scene.frame_set(1)
scene.render.engine = 'BLENDER_EEVEE_NEXT'
scene.render.fps = 30
scene.render.bake_bias = 0.0
scene.render.bake_samples = 0
scene.render.compositor_device = 'GPU'
scene.eevee.use_volume_custom_range = False
scene.eevee.fast_gi_thickness_near = 0.1
scene.eevee.fast_gi_thickness_far = 0.0
scene.eevee.ray_tracing_options.screen_trace_thickness = 0.1
bpy.context.view_layer.update()

# ---- added for rendering (the .blend has no active camera and no usable light): camera, sun + grey world if the file has none
cam_auto = bpy.data.cameras.new('AutoCamera')
cam_auto.lens = 50.0
cam_auto.sensor_width = 36.0
cam_auto.clip_end = 1000.0
ob_auto_camera = bpy.data.objects.new('AutoCamera', cam_auto)
scene.collection.objects.link(ob_auto_camera)
ob_auto_camera.location = (0.451736, -0.525666, 0.482582)
ob_auto_camera.rotation_euler = (1.09748, -7.21219e-08, 0.694738)
scene.camera = ob_auto_camera
light_auto_sun = bpy.data.lights.new('AutoSun', 'SUN')
light_auto_sun.energy = 3.0
light_auto_sun.angle = 0.0523599
ob_auto_sun = bpy.data.objects.new('AutoSun', light_auto_sun)
scene.collection.objects.link(ob_auto_sun)
ob_auto_sun.rotation_euler = (0.872665, 0.174533, 0.523599)
if scene.world is None:
    world_auto = bpy.data.worlds.new('AutoWorld')
    world_auto.color = (0.3, 0.3, 0.3)
    scene.world = world_auto
bpy.context.view_layer.update()
